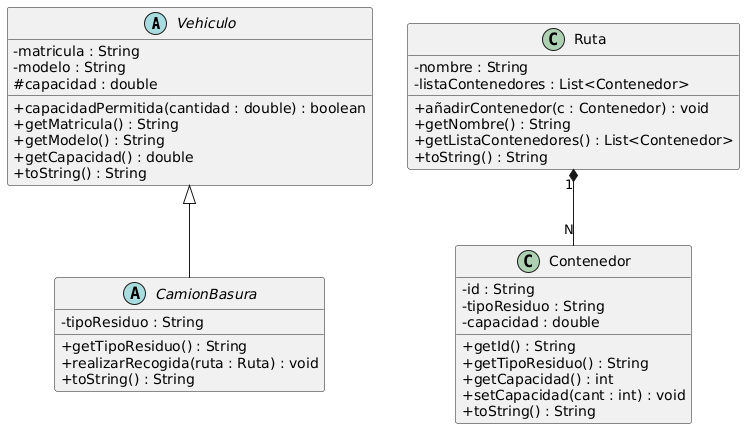

The diagram above was rendered by PlantUML. Its source (embedded in the PNG):
@startuml
skinparam classAttributeIconSize 0

abstract class Vehiculo {
    - matricula : String
    - modelo : String
    # capacidad : double
    + capacidadPermitida(cantidad : double) : boolean
    + getMatricula() : String
    + getModelo() : String
    + getCapacidad() : double
    + toString() : String
}

abstract class CamionBasura {
    - tipoResiduo : String
    + getTipoResiduo() : String
    + realizarRecogida(ruta : Ruta) : void
    + toString() : String
}

class Contenedor {
    - id : String
    - tipoResiduo : String
    - capacidad : double
    + getId() : String
    + getTipoResiduo() : String
    + getCapacidad() : int
    + setCapacidad(cant : int) : void
    + toString() : String
}

class Ruta {
    - nombre : String
    - listaContenedores : List<Contenedor>
    + añadirContenedor(c : Contenedor) : void
    + getNombre() : String
    + getListaContenedores() : List<Contenedor>
    + toString() : String
}

Vehiculo <|-- CamionBasura
Ruta "1" *-- "N" Contenedor
@enduml